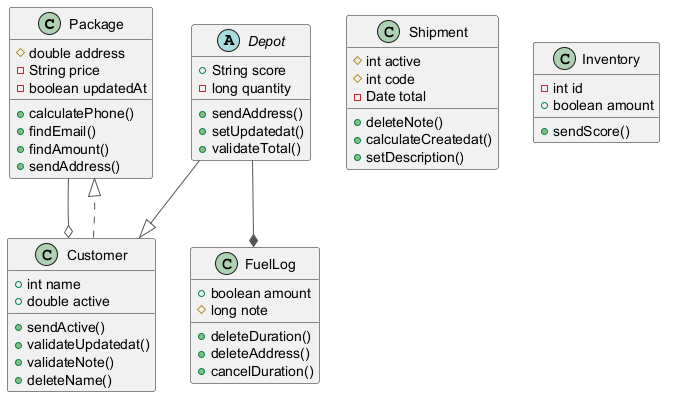

The diagram above was rendered by PlantUML. Its source (embedded in the PNG):
@startuml
skinparam ArrowColor #555555
class Package {
  #double address
  -String price
  -boolean updatedAt
  +calculatePhone()
  +findEmail()
  +findAmount()
  +sendAddress()
}
class Shipment {
  #int active
  #int code
  -Date total
  +deleteNote()
  +calculateCreatedat()
  +setDescription()
}
class Customer {
  +int name
  +double active
  +sendActive()
  +validateUpdatedat()
  +validateNote()
  +deleteName()
}
class Inventory {
  -int id
  +boolean amount
  +sendScore()
}
class FuelLog {
  +boolean amount
  #long note
  +deleteDuration()
  +deleteAddress()
  +cancelDuration()
}
abstract class Depot {
  +String score
  -long quantity
  +sendAddress()
  +setUpdatedat()
  +validateTotal()
}
Package --o Customer
Depot --* FuelLog
Depot --|> Customer
Customer ..|> Package
@enduml